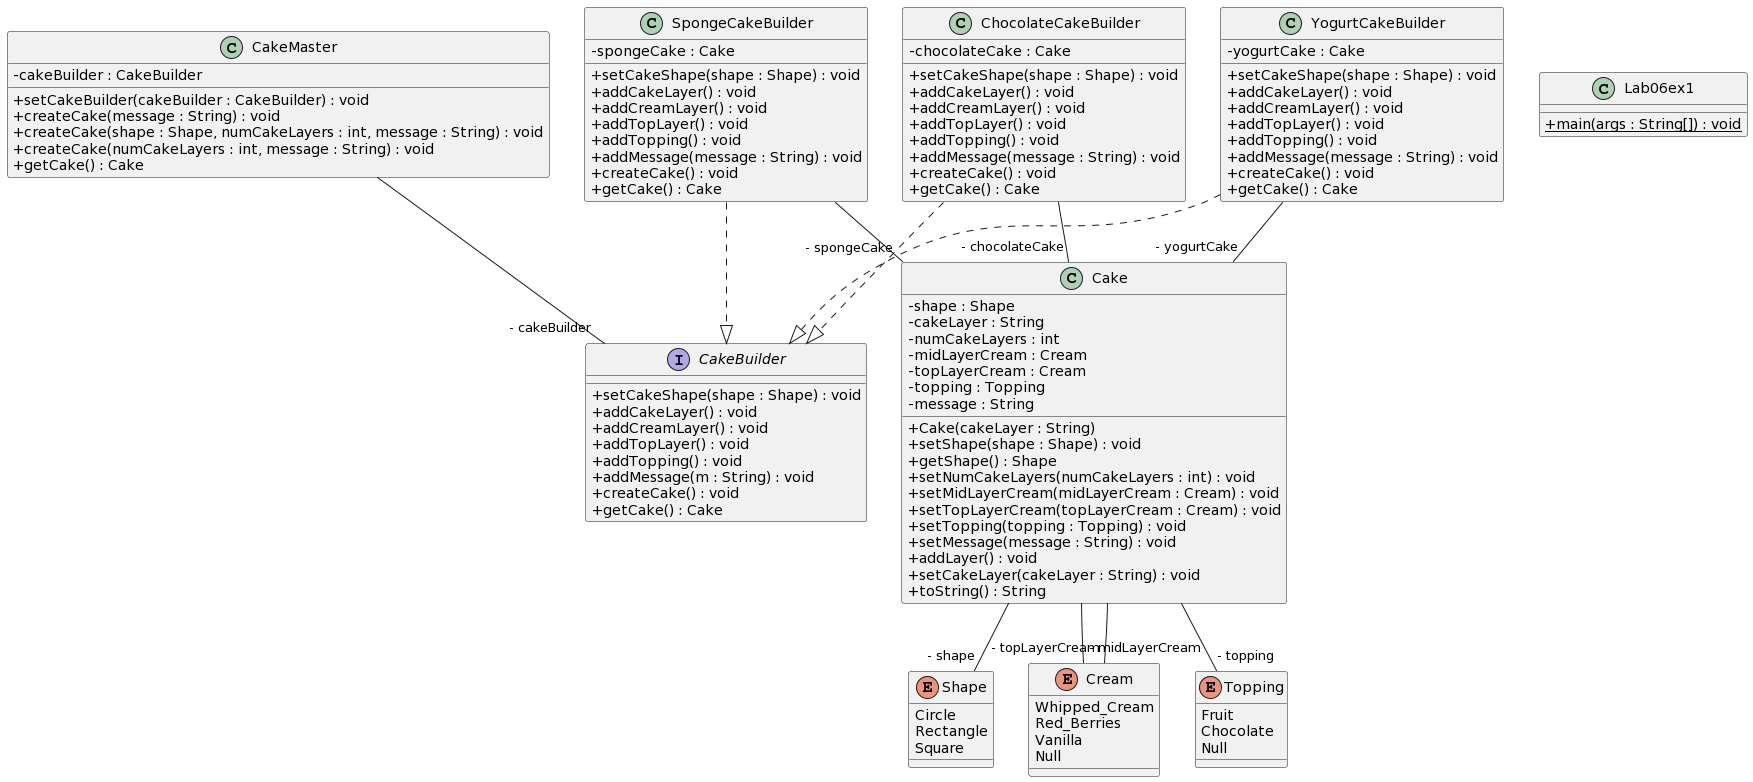

The diagram above was rendered by PlantUML. Its source (embedded in the PNG):
@startuml
skinparam classAttributeIconSize 0
class SpongeCakeBuilder{
- spongeCake : Cake
+ setCakeShape(shape : Shape) : void
+ addCakeLayer() : void
+ addCreamLayer() : void
+ addTopLayer() : void
+ addTopping() : void
+ addMessage(message : String) : void
+ createCake() : void
+ getCake() : Cake
}
SpongeCakeBuilder ..|> CakeBuilder
class Cake{
- shape : Shape
- cakeLayer : String
- numCakeLayers : int
- midLayerCream : Cream
- topLayerCream : Cream
- topping : Topping
- message : String
+ Cake(cakeLayer : String)
+ setShape(shape : Shape) : void
+ getShape() : Shape
+ setNumCakeLayers(numCakeLayers : int) : void
+ setMidLayerCream(midLayerCream : Cream) : void
+ setTopLayerCream(topLayerCream : Cream) : void
+ setTopping(topping : Topping) : void
+ setMessage(message : String) : void
+ addLayer() : void
+ setCakeLayer(cakeLayer : String) : void
+ toString() : String
}
class CakeMaster{
- cakeBuilder : CakeBuilder
+ setCakeBuilder(cakeBuilder : CakeBuilder) : void
+ createCake(message : String) : void
+ createCake(shape : Shape, numCakeLayers : int, message : String) : void
+ createCake(numCakeLayers : int, message : String) : void
+ getCake() : Cake
}
class Lab06ex1{
+ {static} main(args : String[]) : void
}
class ChocolateCakeBuilder{
- chocolateCake : Cake
+ setCakeShape(shape : Shape) : void
+ addCakeLayer() : void
+ addCreamLayer() : void
+ addTopLayer() : void
+ addTopping() : void
+ addMessage(message : String) : void
+ createCake() : void
+ getCake() : Cake
}
ChocolateCakeBuilder ..|> CakeBuilder
class YogurtCakeBuilder{
- yogurtCake : Cake
+ setCakeShape(shape : Shape) : void
+ addCakeLayer() : void
+ addCreamLayer() : void
+ addTopLayer() : void
+ addTopping() : void
+ addMessage(message : String) : void
+ createCake() : void
+ getCake() : Cake
}
YogurtCakeBuilder ..|> CakeBuilder
SpongeCakeBuilder--"- spongeCake" Cake
Cake--"- shape" Shape
Cake--"- midLayerCream" Cream
Cake--"- topLayerCream" Cream
Cake--"- topping" Topping
CakeMaster--"- cakeBuilder" CakeBuilder
ChocolateCakeBuilder--"- chocolateCake" Cake
YogurtCakeBuilder--"- yogurtCake" Cake
interface CakeBuilder{
+ setCakeShape(shape : Shape) : void
+ addCakeLayer() : void
+ addCreamLayer() : void
+ addTopLayer() : void
+ addTopping() : void
+ addMessage(m : String) : void
+ createCake() : void
+ getCake() : Cake
}
enum Cream{
Whipped_Cream
Red_Berries
Vanilla
Null
}
enum Shape{
Circle
Rectangle
Square
}
enum Topping{
Fruit
Chocolate
Null
}
@enduml